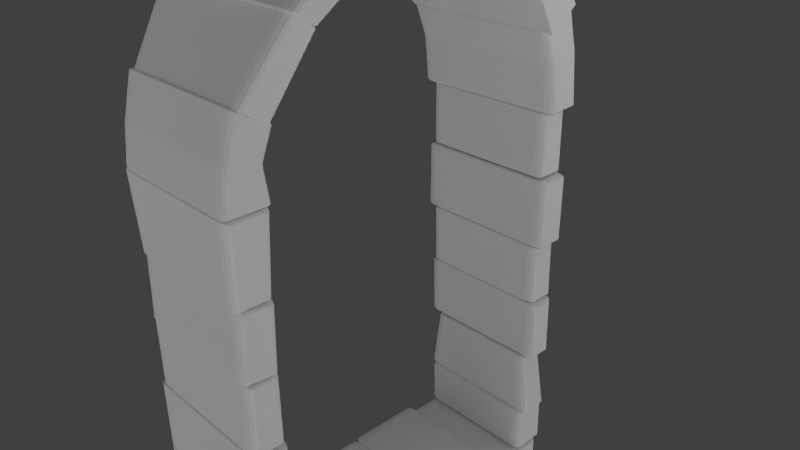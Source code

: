 # Source: medival_window_domed.blend  (saved by Blender 2.74.0; exported with 4.5.12 LTS)
import bpy
from mathutils import Matrix  # noqa: F401  (used for matrix-valued properties, if any)

bpy.ops.wm.read_factory_settings(use_empty=True)
scene = bpy.context.scene
scene.name = 'Scene'

# ---- collections
col_collection_1 = bpy.data.collections.new('Collection 1'); scene.collection.children.link(col_collection_1)

# ---- materials (node trees are filled in below, after node groups)
mat_rock_wall = bpy.data.materials.new('rock wall')
mat_rock_wall.alpha_threshold = 0.0
mat_rock_wall.use_transparent_shadow = False
mat_rock_wall.roughness = 0.5
mat_rock_wall.line_color = (0.0, 0.0, 0.0, 1.0)

# ---- material node trees

# ---- world
world_world = bpy.data.worlds.new('World'); scene.world = world_world
world_world.color = (0.05088, 0.05088, 0.05088)
world_world.use_sun_shadow = False
world_world.sun_shadow_jitter_overblur = 0.0
world_world.cycles.sampling_method = 'MANUAL'
world_world.cycles.sample_map_resolution = 256

# ---- cameras
cam_camera = bpy.data.cameras.new('Camera')
cam_camera.clip_end = 100.0
cam_camera.lens = 35.0
cam_camera.sensor_width = 32.0
cam_camera.sensor_height = 18.0
cam_camera.ortho_scale = 7.314
cam_camera.dof.focus_distance = 0.0
cam_camera.dof.aperture_fstop = 128.0

# ---- lights
light_lamp = bpy.data.lights.new('Lamp', 'AREA')
light_lamp.color = (0.6738, 0.6738, 0.6738)
light_lamp.transmission_factor = 0.0
light_lamp.cutoff_distance = 30.0
light_lamp.energy = 136.7
light_lamp.shadow_buffer_clip_start = 1.001
light_lamp.shadow_soft_size = 5.0
light_lamp.shadow_maximum_resolution = 0.006
light_lamp.use_absolute_resolution = True
light_lamp.size = 5.0
light_lamp.size_y = 0.1
light_lamp.cycles.use_multiple_importance_sampling = False
light_lamp_001 = bpy.data.lights.new('Lamp.001', 'SUN')
light_lamp_001.color = (0.6738, 0.6738, 0.6738)
light_lamp_001.transmission_factor = 0.0
light_lamp_001.cutoff_distance = 30.0
light_lamp_001.angle = 2.747
light_lamp_001.energy = 1.74
light_lamp_001.shadow_buffer_clip_start = 1.001
light_lamp_001.shadow_soft_size = 5.0
light_lamp_001.shadow_cascade_max_distance = 1000.0
light_lamp_001.cycles.use_multiple_importance_sampling = False
light_lamp_002 = bpy.data.lights.new('Lamp.002', 'SPOT')
light_lamp_002.color = (0.6738, 0.6738, 0.6738)
light_lamp_002.transmission_factor = 0.0
light_lamp_002.cutoff_distance = 30.0
light_lamp_002.energy = 174.0
light_lamp_002.shadow_buffer_clip_start = 1.001
light_lamp_002.shadow_soft_size = 5.0
light_lamp_002.shadow_maximum_resolution = 0.006
light_lamp_002.use_absolute_resolution = True
light_lamp_002.spot_size = 1.309
light_lamp_002.cycles.use_multiple_importance_sampling = False
light_lamp_003 = bpy.data.lights.new('Lamp.003', 'SPOT')
light_lamp_003.color = (0.6738, 0.6738, 0.6738)
light_lamp_003.transmission_factor = 0.0
light_lamp_003.cutoff_distance = 30.0
light_lamp_003.energy = 174.0
light_lamp_003.shadow_buffer_clip_start = 1.001
light_lamp_003.shadow_soft_size = 5.0
light_lamp_003.shadow_maximum_resolution = 0.006
light_lamp_003.use_absolute_resolution = True
light_lamp_003.spot_size = 1.309
light_lamp_003.cycles.use_multiple_importance_sampling = False

# ---- meshes
me_cube_016 = bpy.data.meshes.new('Cube.016')
me_cube_016.from_pydata([(-0.8905, 33.16, -2.306), (-0.8895, 34.71, -0.788), (0.8995, 34.7, -0.792), (0.8985, 33.16, -2.309), (-0.8905, 31.2, -1.896), (-0.8896, 32.74, -0.3785), (0.8994, 32.74, -0.3825), (0.8985, 31.19, -1.9), (-0.8392, 31.45, -4.025), (-0.8381, 33.28, -2.232), (0.8463, 33.27, -2.235), (0.8451, 31.45, -4.029), (-0.8393, 29.42, -3.603), (-0.8381, 31.25, -1.81), (0.8462, 31.24, -1.813), (0.8451, 29.42, -3.607), (-0.8381, 29.7, -5.636), (-0.837, 31.37, -4.001), (0.8429, 31.36, -4.005), (0.8419, 29.7, -5.639), (-0.8381, 27.86, -5.251), (-0.8371, 29.52, -3.617), (0.8429, 29.51, -3.62), (0.8418, 27.85, -5.255), (-0.8252, 27.98, -7.497), (-0.824, 29.89, -5.616), (0.8279, 29.89, -5.619), (0.8267, 27.97, -7.5), (-0.8252, 25.85, -7.054), (-0.824, 27.77, -5.173), (0.8278, 27.76, -5.177), (0.8266, 25.85, -7.058), (-0.7609, 26.27, -8.905), (-0.76, 27.78, -7.424), (0.7615, 27.77, -7.428), (0.7606, 26.27, -8.908), (-0.761, 24.6, -8.556), (-0.76, 26.11, -7.076), (0.7615, 26.1, -7.079), (0.7605, 24.6, -8.56), (-0.8536, 32.05, -1.129), (-0.8532, 32.77, -0.4233), (0.863, 32.76, -0.4271), (0.8626, 32.05, -1.132), (-0.8537, 29.58, -0.6136), (-0.8533, 30.29, 0.09169), (0.863, 30.29, 0.08791), (0.8625, 29.57, -0.6174), (-0.864, 29.47, -0.5961), (-0.8636, 30.19, 0.1177), (0.8733, 30.19, 0.1138), (0.8728, 29.46, -0.6), (-0.8559, 26.1, 0.1095), (-0.8554, 26.82, 0.8165), (0.8649, 26.81, 0.8127), (0.8644, 26.09, 0.1057), (-0.8538, 26.15, 0.1005), (-0.8534, 26.86, 0.8059), (0.8628, 26.86, 0.8021), (0.8624, 26.14, 0.09675), (-0.854, 22.63, 0.8329), (-0.8535, 23.35, 1.538), (0.8627, 23.34, 1.534), (0.8623, 22.63, 0.8291), (-0.8156, 22.69, 0.8394), (-0.8151, 23.38, 1.513), (0.8243, 23.37, 1.51), (0.8239, 22.69, 0.8358), (-0.8157, 19.33, 1.539), (-0.8152, 20.02, 2.213), (0.8242, 20.01, 2.209), (0.8238, 19.33, 1.535), (-0.8191, 19.44, 1.53), (-0.7979, 20.1, 2.271), (0.8126, 20.1, 2.223), (0.8121, 19.36, 1.497), (-0.8029, 16.24, 2.107), (-0.7817, 16.9, 2.848), (0.764, 16.97, 2.874), (0.7636, 16.23, 2.148), (-0.7834, 16.27, 2.126), (-0.7829, 17.04, 2.883), (0.7918, 17.03, 2.88), (0.7913, 16.26, 2.122), (-0.8191, 12.51, 2.837), (-0.8186, 13.4, 3.714), (0.8273, 13.39, 3.711), (0.8267, 12.5, 2.833), (-0.816, 12.5, 2.781), (-0.8154, 13.45, 3.69), (0.8241, 13.45, 3.686), (0.8235, 12.55, 2.836), (-0.8161, 9.454, 3.253), (-0.8157, 9.306, 4.147), (0.8237, 9.301, 4.143), (0.8233, 9.449, 3.249), (-0.816, 11.02, 3.209), (-0.8155, 11.55, 3.964), (0.8239, 11.54, 3.96), (0.8235, 11.01, 3.206), (-0.8176, 9.673, 3.313), (-0.8173, 9.486, 4.105), (0.7763, 9.482, 4.101), (0.7759, 9.668, 3.31), (-0.9309, 5.776, 3.108), (-0.9306, 5.429, 3.76), (0.8882, 5.524, 3.855), (0.8879, 6.018, 3.022), (-0.9339, 5.875, 3.151), (-0.9548, 5.684, 3.811), (0.8834, 5.631, 3.954), (0.9459, 5.87, 3.147), (-0.9349, 2.798, 2.068), (-0.9348, 1.515, 2.588), (0.945, 1.495, 2.692), (0.9449, 2.792, 2.064), (0.003043, 5.873, 3.149), (0.003411, 5.634, 3.956), (0.00209, 2.795, 2.066), (0.0022, 1.505, 2.64), (-0.9344, 4.178, 2.69), (-0.9342, 3.266, 3.306), (0.9456, 3.254, 3.351), (0.9454, 4.173, 2.686), (0.002779, 3.26, 3.328), (0.002585, 4.176, 2.688), (0.9229, 6.154, -3.861), (0.9229, 5.26, -4.65), (-0.9231, 5.261, -4.65), (-0.9231, 6.095, -3.912), (0.9228, 2.632, -2.68), (0.9228, 0.8332, -3.278), (-0.9232, 0.8342, -3.278), (-0.9231, 2.633, -2.681), (0.9229, 3.859, -3.253), (0.9229, 2.822, -4.011), (-0.9231, 2.823, -4.011), (-0.9231, 3.86, -3.254), (0.9886, 2.703, -2.768), (0.9886, 0.9606, -3.191), (-0.9889, 0.9606, -3.191), (-0.9889, 2.703, -2.768), (0.9888, 0.9319, -0.8934), (0.9888, -0.7761, -0.9889), (-0.9887, -0.9249, -1.074), (-0.9887, 0.9308, -0.893), (0.9886, 1.51, -2.065), (0.9886, -0.2729, -2.283), (-0.9889, -0.3414, -2.322), (-0.9889, 1.508, -2.064), (-0.9889, 0.9606, -3.191), (-0.9889, 2.703, -2.768), (-0.9887, -0.9249, -1.074), (-0.9887, 0.9308, -0.893), (-0.9889, -0.3414, -2.322), (-0.9889, 1.508, -2.064), (1.0, 0.8111, -0.9599), (1.0, -0.8168, -1.126), (-0.9999, -0.8168, -1.126), (-0.9999, 0.8111, -0.9599), (1.0, 1.133, 0.6852), (1.0, -0.5555, 0.8764), (-1.0, -0.7633, 0.8203), (-1.0, 1.133, 0.6852), (5.779e-05, 0.8111, -0.9599), (5.761e-05, -0.8168, -1.126), (2.384e-07, 1.133, 0.6852), (-5.364e-07, -0.6594, 0.8484), (1.0, 0.7648, -0.1902), (1.0, -0.8907, -0.1936), (-1.0, -0.9852, -0.2191), (-1.0, 0.7648, -0.1902), (-2.44e-07, -0.9379, -0.2063), (2.059e-07, 0.7648, -0.1902), (-0.9348, 3.02, 2.201), (-0.9347, 1.675, 2.764), (0.9393, 1.67, 2.76), (0.9392, 3.015, 2.197), (-0.9359, 1.135, 0.5717), (-0.9361, -0.7341, 0.7523), (0.938, -0.8865, 0.8479), (0.9381, 1.13, 0.5676), (0.002186, 3.018, 2.199), (0.002283, 1.673, 2.762), (0.001124, 1.132, 0.5696), (0.0009751, -0.8103, 0.8001), (-0.9354, 1.825, 1.384), (-0.9354, 0.2579, 1.802), (0.9386, 0.1935, 1.845), (0.9386, 1.82, 1.379), (0.001622, 0.2257, 1.823), (0.001619, 1.822, 1.381), (-0.8205, 8.598, -5.253), (-0.8201, 9.283, -4.579), (0.8194, 9.279, -4.583), (0.819, 8.594, -5.257), (-0.8206, 5.405, -4.589), (-0.8202, 6.091, -3.915), (0.8193, 6.087, -3.919), (0.8189, 5.401, -4.592), (-0.8875, 12.12, -6.006), (-0.887, 12.84, -5.272), (0.8866, 12.83, -5.276), (0.8862, 12.11, -6.01), (-0.8876, 8.642, -5.309), (-0.8871, 9.361, -4.576), (0.8865, 9.355, -4.58), (0.886, 8.637, -5.313), (-0.8051, 15.32, -6.658), (-0.8047, 16.01, -6.001), (0.8045, 16.01, -6.005), (0.8041, 15.31, -6.661), (-0.8052, 12.16, -5.973), (-0.8048, 12.85, -5.317), (0.8044, 12.85, -5.32), (0.804, 12.15, -5.977), (-0.8427, 18.6, -7.313), (-0.8424, 19.24, -6.702), (0.8423, 19.24, -6.706), (0.8419, 18.59, -7.317), (-0.8428, 15.37, -6.614), (-0.8424, 16.02, -6.003), (0.8422, 16.01, -6.007), (0.8418, 15.36, -6.618), (-0.8201, 22.03, -8.089), (-0.8196, 22.78, -7.377), (0.8198, 22.77, -7.381), (0.8194, 22.02, -8.092), (-0.7108, 18.67, -7.306), (-0.7104, 19.33, -6.689), (0.7104, 19.32, -6.692), (0.71, 18.67, -7.309), (-0.767, 24.39, -8.65), (-0.7665, 25.27, -7.822), (0.7669, 25.26, -7.825), (0.7664, 24.39, -8.653), (-0.7671, 21.91, -8.111), (-0.7665, 22.78, -7.283), (0.7669, 22.78, -7.287), (0.7663, 21.9, -8.115)], [], [(0, 1, 2, 3), (4, 7, 6, 5), (0, 4, 5, 1), (1, 5, 6, 2), (2, 6, 7, 3), (4, 0, 3, 7), (8, 9, 10, 11), (12, 15, 14, 13), (8, 12, 13, 9), (9, 13, 14, 10), (10, 14, 15, 11), (12, 8, 11, 15), (16, 17, 18, 19), (20, 23, 22, 21), (16, 20, 21, 17), (17, 21, 22, 18), (18, 22, 23, 19), (20, 16, 19, 23), (24, 25, 26, 27), (28, 31, 30, 29), (24, 28, 29, 25), (25, 29, 30, 26), (26, 30, 31, 27), (28, 24, 27, 31), (32, 33, 34, 35), (36, 39, 38, 37), (32, 36, 37, 33), (33, 37, 38, 34), (34, 38, 39, 35), (36, 32, 35, 39), (40, 41, 42, 43), (44, 47, 46, 45), (40, 44, 45, 41), (41, 45, 46, 42), (42, 46, 47, 43), (44, 40, 43, 47), (48, 49, 50, 51), (52, 55, 54, 53), (48, 52, 53, 49), (49, 53, 54, 50), (50, 54, 55, 51), (52, 48, 51, 55), (56, 57, 58, 59), (60, 63, 62, 61), (56, 60, 61, 57), (57, 61, 62, 58), (58, 62, 63, 59), (60, 56, 59, 63), (64, 65, 66, 67), (68, 71, 70, 69), (64, 68, 69, 65), (65, 69, 70, 66), (66, 70, 71, 67), (68, 64, 67, 71), (72, 73, 74, 75), (76, 79, 78, 77), (72, 76, 77, 73), (73, 77, 78, 74), (74, 78, 79, 75), (76, 72, 75, 79), (80, 81, 82, 83), (84, 87, 86, 85), (80, 84, 85, 81), (81, 85, 86, 82), (82, 86, 87, 83), (84, 80, 83, 87), (88, 89, 90, 91), (92, 95, 94, 93), (96, 92, 93, 97), (97, 93, 94, 98), (98, 94, 95, 99), (96, 88, 91, 99), (88, 96, 97, 89), (89, 97, 98, 90), (90, 98, 99, 91), (92, 96, 99, 95), (100, 101, 102, 103), (104, 107, 106, 105), (100, 104, 105, 101), (101, 105, 106, 102), (102, 106, 107, 103), (104, 100, 103, 107), (116, 117, 110, 111), (118, 115, 114, 119), (120, 112, 113, 121), (124, 119, 114, 122), (122, 114, 115, 123), (125, 116, 111, 123), (108, 109, 117, 116), (112, 118, 119, 113), (121, 113, 119, 124), (120, 108, 116, 125), (108, 120, 121, 109), (117, 124, 122, 110), (110, 122, 123, 111), (118, 125, 123, 115), (109, 121, 124, 117), (112, 120, 125, 118), (126, 127, 128, 129), (130, 133, 132, 131), (134, 130, 131, 135), (135, 131, 132, 136), (136, 132, 133, 137), (134, 126, 129, 137), (126, 134, 135, 127), (127, 135, 136, 128), (128, 136, 137, 129), (130, 134, 137, 133), (138, 139, 140, 141), (142, 145, 144, 143), (146, 142, 143, 147), (147, 143, 144, 148), (146, 138, 141, 149), (138, 146, 147, 139), (139, 147, 148, 140), (142, 146, 149, 145), (154, 152, 153, 155), (150, 154, 155, 151), (164, 165, 158, 159), (166, 163, 162, 167), (168, 160, 161, 169), (172, 167, 162, 170), (170, 162, 163, 171), (173, 164, 159, 171), (156, 157, 165, 164), (160, 166, 167, 161), (169, 161, 167, 172), (168, 156, 164, 173), (156, 168, 169, 157), (165, 172, 170, 158), (158, 170, 171, 159), (166, 173, 171, 163), (157, 169, 172, 165), (160, 168, 173, 166), (182, 183, 176, 177), (184, 181, 180, 185), (186, 178, 179, 187), (190, 185, 180, 188), (188, 180, 181, 189), (191, 182, 177, 189), (174, 175, 183, 182), (178, 184, 185, 179), (187, 179, 185, 190), (186, 174, 182, 191), (174, 186, 187, 175), (183, 190, 188, 176), (176, 188, 189, 177), (184, 191, 189, 181), (175, 187, 190, 183), (178, 186, 191, 184), (192, 193, 194, 195), (196, 199, 198, 197), (192, 196, 197, 193), (193, 197, 198, 194), (194, 198, 199, 195), (196, 192, 195, 199), (200, 201, 202, 203), (204, 207, 206, 205), (200, 204, 205, 201), (201, 205, 206, 202), (202, 206, 207, 203), (204, 200, 203, 207), (208, 209, 210, 211), (212, 215, 214, 213), (208, 212, 213, 209), (209, 213, 214, 210), (210, 214, 215, 211), (212, 208, 211, 215), (216, 217, 218, 219), (220, 223, 222, 221), (216, 220, 221, 217), (217, 221, 222, 218), (218, 222, 223, 219), (220, 216, 219, 223), (224, 225, 226, 227), (228, 231, 230, 229), (224, 228, 229, 225), (225, 229, 230, 226), (226, 230, 231, 227), (228, 224, 227, 231), (232, 233, 234, 235), (236, 239, 238, 237), (232, 236, 237, 233), (233, 237, 238, 234), (234, 238, 239, 235), (236, 232, 235, 239)])
_uv = me_cube_016.uv_layers.new(name='UVMap')
_uv.uv.foreach_set('vector', [0.8911, 0.6805, 1.089, 0.6805, 1.089, 0.7568, 0.8911, 0.7568, 0.8787, 0.6773, 1.092, 0.6743, 1.107, 0.7568, 0.8936, 0.7598, 0.8841, 0.8561, 0.7887, 0.8561, 0.7887, 0.7608, 0.8841, 0.7608, 0.8673, 0.766, 0.8673, 0.6617, 1.097, 0.6617, 1.097, 0.766, 1.035, 0.7713, 0.917, 0.7713, 0.917, 0.6534, 1.035, 0.6534, 0.3333, 0.3333, 0.6667, 0.3333, 0.6667, 0.6667, 0.3333, 0.6667, 0.4503, 0.3586, 0.6061, 0.4003, 0.5372, 0.4834, 0.3814, 0.4417, 0.6571, 0.4364, 0.577, 0.5106, 0.4018, 0.4179, 0.4819, 0.3437, 0.6431, 0.4025, 0.6555, 0.474, 0.391, 0.4486, 0.3786, 0.3771, 2.98e-08, 0.3333, 0.0, 1.291e-07, 0.3333, 0.0, 0.3333, 0.3333, 0.5654, 0.4721, 0.4491, 0.4383, 0.4719, 0.3542, 0.5882, 0.388, 0.3333, 0.3333, 0.6667, 0.3333, 0.6667, 0.6667, 0.3333, 0.6667, 0.3575, 0.5565, 0.3545, 0.5033, 0.4602, 0.5027, 0.4632, 0.556, 0.3371, 0.4836, 0.5295, 0.4816, 0.5333, 0.5789, 0.341, 0.5809, 0.4724, 0.5864, 0.3635, 0.5864, 0.3635, 0.4774, 0.4724, 0.4774, 2.98e-08, 0.3333, 0.0, 1.291e-07, 0.3333, 0.0, 0.3333, 0.3333, 0.487, 0.5909, 0.3691, 0.5909, 0.3691, 0.4729, 0.487, 0.4729, 0.3333, 0.3333, 0.6667, 0.3333, 0.6667, 0.6667, 0.3333, 0.6667, 0.4028, 0.1623, 0.5203, 0.1623, 0.5203, 0.2798, 0.4028, 0.2798, 0.6772, 0.3295, 0.4853, 0.359, 0.4612, 0.289, 0.6531, 0.2595, 0.5394, 0.2998, 0.4064, 0.2998, 0.4064, 0.1668, 0.5394, 0.1668, 2.98e-08, 0.3333, 0.0, 1.291e-07, 0.3333, 0.0, 0.3333, 0.3333, 0.6477, 0.2611, 0.6262, 0.3397, 0.5305, 0.3495, 0.5133, 0.2865, 0.3333, 0.3333, 0.6667, 0.3333, 0.6667, 0.6667, 0.3333, 0.6667, 0.8867, 0.6725, 0.846, 0.6072, 1.006, 0.5074, 1.047, 0.5727, 1.103, 0.5223, 0.9183, 0.6828, 0.8647, 0.6327, 1.049, 0.4722, 0.997, 0.6156, 0.9114, 0.6156, 0.9114, 0.53, 0.997, 0.53, 2.98e-08, 0.3333, 0.0, 1.291e-07, 0.3333, 0.0, 0.3333, 0.3333, 1.007, 0.6184, 0.9319, 0.6803, 0.87, 0.6048, 0.9455, 0.5429, 1.018, 0.5756, 0.9243, 0.6554, 0.8595, 0.6073, 0.9531, 0.5275, 1.987e-08, 0.6667, 0.3333, 0.6667, 0.3333, 1.0, 0.0, 1.0, 0.3333, 0.3333, 0.3333, 0.6667, 4.967e-08, 0.6667, 0.0, 0.3333, 0.5604, 0.6412, 0.4806, 0.6412, 0.4806, 0.5613, 0.5604, 0.5613, 0.8201, 0.8355, 0.8008, 0.8911, 0.5913, 0.8904, 0.6107, 0.8348, 0.5465, 0.6278, 0.4854, 0.6278, 0.4854, 0.5668, 0.5465, 0.5668, 0.6095, 0.7399, 0.701, 0.7399, 0.701, 0.9105, 0.6095, 0.9105, 0.6667, 8.941e-08, 1.0, 0.0, 1.0, 0.4501, 0.6667, 0.4501, 0.9968, 0.5, 0.9968, 0.9458, 0.6667, 0.9458, 0.6667, 0.5, 0.5886, 0.48, 0.3977, 0.4413, 0.4151, 0.3663, 0.6052, 0.4074, 0.4018, 0.4349, 0.4436, 0.3556, 0.5911, 0.4041, 0.5507, 0.4839, 0.4518, 0.3762, 0.5755, 0.3924, 0.565, 0.4741, 0.4413, 0.4587, 0.4447, 0.3638, 0.6198, 0.3811, 0.608, 0.4978, 0.4329, 0.4795, 1.987e-08, 0.6667, 0.3333, 0.6667, 0.3333, 1.0, 0.0, 1.0, 0.3333, 0.3333, 0.3333, 0.6667, 4.967e-08, 0.6667, 0.0, 0.3333, 0.2983, 0.6849, 0.5142, 0.6925, 0.5157, 0.7491, 0.2998, 0.7415, 0.3091, 0.7536, 0.2959, 0.6767, 0.511, 0.6835, 0.5242, 0.7604, 0.5128, 0.7441, 0.3447, 0.7441, 0.3447, 0.6712, 0.5128, 0.6712, 0.2944, 0.6842, 0.5129, 0.6663, 0.5195, 0.7468, 0.301, 0.7647, 1.987e-08, 0.6667, 0.3333, 0.6667, 0.3333, 1.0, 0.0, 1.0, 0.3333, 0.3333, 0.3333, 0.6667, 4.967e-08, 0.6667, 0.0, 0.3333, 0.5602, 0.1018, 0.7405, 0.1018, 0.7405, 0.02998, 0.5602, 0.02998, 0.8635, 0.7638, 0.8635, 0.664, 1.076, 0.664, 1.076, 0.7638, 0.5642, 0.2335, 0.3605, 0.24, 0.3584, 0.1711, 0.562, 0.1647, 0.3663, 0.241, 0.3727, 0.169, 0.5438, 0.1699, 0.5374, 0.2419, 0.6751, 0.3463, 0.6751, 0.678, 0.3542, 0.665, 0.35, 0.3326, 0.0, 0.3586, 0.312, 0.3751, 0.312, 0.7076, 0.004134, 0.6903, 0.8993, 0.2645, 0.8993, 0.3451, 0.8149, 0.339, 0.8149, 0.2585, 0.8653, 0.4984, 0.8949, 0.596, 0.7692, 0.6333, 0.7345, 0.5377, 0.9214, 0.2739, 0.8901, 0.3678, 0.7908, 0.3346, 0.8222, 0.2408, 0.9165, 0.2759, 0.909, 0.3482, 0.7798, 0.3282, 0.7925, 0.2569, 0.0, 0.0, 1.0, 0.0, 1.0, 1.0, 0.0, 1.0, 0.0, 0.0, 1.0, 0.0, 1.0, 1.0, 0.0, 1.0, 0.5214, 0.7547, 0.3217, 0.7069, 0.3309, 0.6685, 0.5306, 0.7163, 0.5512, 0.7541, 0.5272, 0.6838, 0.2888, 0.684, 0.3129, 0.7542, 0.8447, 0.1951, 0.9875, 0.2078, 0.9723, 0.2537, 0.8295, 0.241, 0.2995, 0.727, 0.3274, 0.6758, 0.5233, 0.7012, 0.4954, 0.7524, 0.0, 0.0, 1.0, 0.0, 1.0, 1.0, 0.0, 1.0, 0.0, 0.0, 1.0, 0.0, 1.0, 1.0, 0.0, 1.0, 0.5132, 0.4421, 0.4504, 0.4339, 0.4361, 0.3631, 0.5274, 0.3844, 0.5206, 0.379, 0.6011, 0.3918, 0.5768, 0.4694, 0.4963, 0.4566, 0.5569, 0.3972, 0.6609, 0.4115, 0.5868, 0.4836, 0.525, 0.4581, 0.424, 0.4091, 0.4425, 0.3611, 0.5985, 0.3937, 0.581, 0.438, 0.5763, 0.4802, 0.5132, 0.4421, 0.5274, 0.3844, 0.606, 0.4117, 0.4467, 0.3673, 0.5206, 0.379, 0.4963, 0.4566, 0.4224, 0.4449, 0.4559, 0.3773, 0.5569, 0.3972, 0.525, 0.4581, 0.4321, 0.4546, 0.4106, 0.4428, 0.424, 0.4091, 0.581, 0.438, 0.5676, 0.4718, 0.9796, 0.0, 0.9796, 0.467, 0.6819, 0.467, 0.6819, 1.57e-08, 0.3417, 0.0567, 0.6819, 0.0, 0.6819, 0.5007, 0.3418, 0.4472, 0.3585, 0.4669, 0.5341, 0.48, 0.532, 0.5825, 0.3457, 0.5888, 0.3461, 0.4656, 0.5135, 0.4831, 0.4931, 0.5961, 0.3345, 0.565, 0.4893, 0.4937, 0.4921, 0.5766, 0.3696, 0.5803, 0.3755, 0.5028, 0.3502, 0.5829, 0.3516, 0.4799, 0.5073, 0.4678, 0.5144, 0.5626, 0.9854, 0.2088, 0.695, 0.2031, 0.6974, 0.008179, 0.988, 0.0, 0.6872, 0.7175, 0.6872, 0.9263, 0.3565, 0.9265, 0.374, 0.7175, 0.285, 0.7985, 0.3265, 1.0, 0.03097, 0.9883, 0.0, 0.7457, 0.5162, 0.4204, 0.4287, 0.3935, 0.4511, 0.3551, 0.537, 0.3818, 0.517, 0.4821, 0.4073, 0.4678, 0.4175, 0.3768, 0.5102, 0.3976, 0.5105, 0.4309, 0.5067, 0.4866, 0.4307, 0.4815, 0.4345, 0.4258, 0.9828, 0.4164, 0.7455, 0.4164, 0.695, 0.2031, 0.9854, 0.2088, 0.6872, 0.51, 0.6872, 0.7175, 0.374, 0.7175, 0.3916, 0.5098, 0.4954, 0.4588, 0.4065, 0.4316, 0.4287, 0.3935, 0.5162, 0.4204, 0.586, 0.436, 0.5823, 0.4917, 0.5067, 0.4866, 0.5105, 0.4309, 0.3265, 0.6061, 0.285, 0.7985, 0.0, 0.7457, 0.1051, 0.4987, 0.618, 0.454, 0.5162, 0.4204, 0.537, 0.3818, 0.6364, 0.4177, 0.647, 0.4753, 0.517, 0.4821, 0.5102, 0.3976, 0.6049, 0.3955, 0.5144, 0.3728, 0.5105, 0.4309, 0.4345, 0.4258, 0.4384, 0.3677, 0.5915, 0.4926, 0.4954, 0.4588, 0.5162, 0.4204, 0.618, 0.454, 0.5899, 0.3778, 0.586, 0.436, 0.5105, 0.4309, 0.5144, 0.3728, 1.0, 0.0, 1.0, 0.3865, 0.7086, 0.3866, 0.7086, 0.02488, 0.2914, 0.9396, 0.0, 0.9396, 1.303e-07, 0.4978, 0.2914, 0.4978, 0.8882, 0.182, 0.9461, 0.1749, 0.9728, 0.261, 0.8869, 0.2594, 0.4244, 0.6736, 0.508, 0.6778, 0.5078, 0.7528, 0.4242, 0.7486, 0.4186, 0.6792, 0.5132, 0.6985, 0.4588, 0.7561, 0.3975, 0.737, 0.3975, 0.6598, 0.5214, 0.6621, 0.517, 0.7651, 0.3929, 0.7627, 0.7988, 0.1641, 0.8882, 0.182, 0.8869, 0.2594, 0.7921, 0.24, 0.3265, 0.6687, 0.4244, 0.6736, 0.4242, 0.7486, 0.3264, 0.7437, 0.3091, 0.671, 0.4186, 0.6792, 0.3975, 0.737, 0.2953, 0.7252, 0.3181, 0.6579, 0.3975, 0.6598, 0.3929, 0.7627, 0.3135, 0.7608, 0.0, 0.3864, 0.3181, 0.3863, 0.3181, 0.7007, 0.0, 0.7008, 0.9993, 0.6855, 0.9993, 0.9999, 0.6951, 1.0, 0.7274, 0.6854, 0.5157, 0.3962, 0.5714, 0.3847, 0.5719, 0.4601, 0.5107, 0.4785, 0.5397, 0.3845, 0.5764, 0.3924, 0.5581, 0.4564, 0.5231, 0.4487, 0.5556, 0.4541, 0.545, 0.4848, 0.4505, 0.4522, 0.4612, 0.4214, 0.4798, 0.3672, 0.5157, 0.3962, 0.5107, 0.4785, 0.4652, 0.4542, 0.5217, 0.4545, 0.4964, 0.4472, 0.5134, 0.3793, 0.5369, 0.3864, 0.5766, 0.3933, 0.5556, 0.4541, 0.4612, 0.4214, 0.4822, 0.3606, 0.4951, 0.4569, 0.3803, 0.4476, 0.4059, 0.3697, 0.5507, 0.3949, 0.5968, 0.5005, 0.4951, 0.4569, 0.5507, 0.3949, 0.6641, 0.4191, 0.7076, 0.2469, 1.0, 0.2469, 1.0, 0.4939, 0.7076, 0.4939, 0.6997, 0.7529, 0.6997, 0.9998, 0.36, 1.0, 0.3781, 0.7529, 0.7997, 0.5434, 0.8377, 0.522, 0.8549, 0.5769, 0.8079, 0.5992, 0.809, 0.5725, 0.8151, 0.6023, 0.7763, 0.6087, 0.7704, 0.5795, 0.7731, 0.5454, 0.8406, 0.5283, 0.8952, 0.5949, 0.8324, 0.6033, 0.802, 0.5752, 0.7874, 0.5442, 0.8713, 0.5178, 0.8859, 0.5488, 0.7076, 1.766e-07, 1.0, 0.0, 1.0, 0.2469, 0.7076, 0.2469, 0.6997, 0.506, 0.6997, 0.7529, 0.3781, 0.7529, 0.3961, 0.5059, 0.8476, 0.5656, 0.8539, 0.5958, 0.8151, 0.6023, 0.809, 0.5725, 0.7205, 0.6065, 0.706, 0.5755, 0.7874, 0.5442, 0.802, 0.5752, 0.7645, 0.5497, 0.7997, 0.5434, 0.8079, 0.5992, 0.7651, 0.6062, 0.8044, 0.5471, 0.809, 0.5725, 0.7704, 0.5795, 0.766, 0.5545, 0.7261, 0.5724, 0.7731, 0.5454, 0.8324, 0.6033, 0.7893, 0.623, 0.8151, 0.6062, 0.802, 0.5752, 0.8859, 0.5488, 0.899, 0.5798, 0.8429, 0.5397, 0.8476, 0.5656, 0.809, 0.5725, 0.8044, 0.5471, 0.7337, 0.6375, 0.7205, 0.6065, 0.802, 0.5752, 0.8151, 0.6062, 0.7073, 0.2403, 1.0, 0.2403, 1.0, 0.4807, 0.7073, 0.4807, 0.3361, 0.7485, 0.3361, 0.9888, 0.0, 0.989, 0.01866, 0.7485, 0.6769, 0.0724, 0.5941, 0.08299, 0.5852, -0.003184, 0.6935, -0.01272, 0.6544, 0.01812, 0.7561, 0.02735, 0.7463, 0.1002, 0.6459, 0.09092, 0.3355, 0.2634, 0.3971, 0.2631, 0.4002, 0.3463, 0.3513, 0.3397, 0.6585, 0.03921, 0.7308, 0.03921, 0.7308, 0.1038, 0.6585, 0.1038, 0.7073, 1.146e-07, 1.0, 0.0, 1.0, 0.2403, 0.7073, 0.2403, 0.3361, 0.5082, 0.3361, 0.7485, 0.01866, 0.7485, 0.03732, 0.508, 0.6629, -0.05467, 0.7658, -0.04554, 0.7561, 0.02735, 0.6544, 0.01812, 0.6585, -0.02533, 0.7308, -0.02533, 0.7308, 0.03921, 0.6585, 0.03921, 0.767, 0.08247, 0.6769, 0.0724, 0.6935, -0.01272, 0.7998, -0.0004461, 0.5518, 0.007321, 0.6544, 0.01812, 0.6459, 0.09092, 0.5447, 0.08008, 0.2761, 0.281, 0.3355, 0.2634, 0.3513, 0.3397, 0.2989, 0.351, 0.5918, 0.03921, 0.6585, 0.03921, 0.6585, 0.1038, 0.5918, 0.1038, 0.5589, -0.06544, 0.6629, -0.05467, 0.6544, 0.01812, 0.5518, 0.007321, 0.5918, -0.02533, 0.6585, -0.02533, 0.6585, 0.03921, 0.5918, 0.03921, 0.0, 0.0, 1.0, 0.0, 1.0, 1.0, 0.0, 1.0, 0.0, 0.0, 1.0, 0.0, 1.0, 1.0, 0.0, 1.0, 0.518, 0.1695, 0.5126, 0.2607, 0.3759, 0.2524, 0.3813, 0.1613, 0.3894, 0.1744, 0.5281, 0.1707, 0.5305, 0.2632, 0.3918, 0.2669, 0.4995, 0.1823, 0.4817, 0.2607, 0.3641, 0.234, 0.3819, 0.1556, 0.2835, 0.3541, 0.2784, 0.2747, 0.3975, 0.267, 0.4026, 0.3464, 1.987e-08, 0.6667, 0.3333, 0.6667, 0.3333, 1.0, 0.0, 1.0, 0.3333, 0.3333, 0.3333, 0.6667, 4.967e-08, 0.6667, 0.0, 0.3333, 0.3862, 0.7532, 0.3893, 0.8494, 0.2982, 0.8527, 0.2951, 0.7565, 0.4294, 0.7656, 0.4274, 0.8494, 0.2636, 0.8486, 0.2656, 0.7648, 0.857, 0.5864, 0.7918, 0.6275, 0.7507, 0.5623, 0.8159, 0.5212, 0.9124, 0.347, 0.9065, 0.2583, 0.779, 0.2592, 0.7849, 0.348, 0.0, 0.0, 0.0, 0.0, 0.0, 0.0, 0.0, 0.0, 0.0, 0.0, 0.0, 0.0, 0.0, 0.0, 0.0, 0.0, 0.8043, 0.864, 0.8042, 0.7578, 0.8831, 0.7577, 0.8833, 0.8639, 0.7761, 0.8373, 0.7761, 0.7672, 0.906, 0.7672, 0.906, 0.8373, 0.4881, 0.1541, 0.5095, 0.2664, 0.3972, 0.2879, 0.3758, 0.1755, 0.775, 0.852, 0.7699, 0.765, 0.8969, 0.7613, 0.902, 0.8483, 1.987e-08, 0.6667, 0.3333, 0.6667, 0.3333, 1.0, 0.0, 1.0, 0.3333, 0.3333, 0.3333, 0.6667, 4.967e-08, 0.6667, 0.0, 0.3333, 0.8911, 0.3539, 0.8003, 0.3539, 0.8003, 0.2631, 0.8911, 0.2631, 0.5676, 0.8263, 0.5734, 0.8947, 0.487, 0.9005, 0.4811, 0.8321, 0.9075, 0.5699, 0.7575, 0.6459, 0.7241, 0.5799, 0.8741, 0.5039, 0.7914, 0.2642, 0.9186, 0.2642, 0.9186, 0.3529, 0.7914, 0.3529, 0.6667, 7.215e-08, 1.0, 0.0, 1.0, 0.4842, 0.6667, 0.4842, 0.6667, 0.9038, 0.6667, 0.4842, 0.9555, 0.4842, 0.9555, 0.9038, 0.9725, 0.2618, 0.8078, 0.2431, 0.8189, 0.1755, 0.9853, 0.1838, 0.8492, 0.1763, 0.9533, 0.1765, 0.9558, 0.2366, 0.8522, 0.2456, 0.937, 0.2554, 0.8266, 0.2363, 0.8348, 0.1721, 0.9464, 0.1815, 0.8161, 0.1734, 1.005, 0.1815, 0.9906, 0.2605, 0.8039, 0.2419, 1.987e-08, 0.6667, 0.3333, 0.6667, 0.3333, 1.0, 0.0, 1.0, 0.3333, 0.3333, 0.3333, 0.6667, 4.967e-08, 0.6667, 0.0, 0.3333, 0.6487, 0.8595, 0.6033, 0.7805, 0.6822, 0.7351, 0.7277, 0.814, 0.5813, 0.8182, 0.5813, 0.7466, 0.7313, 0.7466, 0.7313, 0.8182, 0.7078, 0.8192, 0.6282, 0.8192, 0.6282, 0.7396, 0.7078, 0.7396, 0.5832, 0.8166, 0.5836, 0.7495, 0.7293, 0.7498, 0.7289, 0.8169])
me_cube_016.materials.append(mat_rock_wall)
me_cube_016.use_remesh_preserve_volume = False
me_cube_016.use_remesh_preserve_attributes = False
me_cube_016.use_mirror_vertex_groups = False
me_cube_016.update()

# ---- objects
ob_lamp = bpy.data.objects.new('Lamp', light_lamp)
ob_camera = bpy.data.objects.new('Camera', cam_camera)
ob_cube_016 = bpy.data.objects.new('Cube.016', me_cube_016)
ob_lamp_001 = bpy.data.objects.new('Lamp.001', light_lamp_001)
ob_lamp_002 = bpy.data.objects.new('Lamp.002', light_lamp_002)
ob_lamp_003 = bpy.data.objects.new('Lamp.003', light_lamp_003)

# ---- transforms, parenting, visibility, modifiers, constraints
ob_lamp.location = (4.098, 5.142, 6.425)
ob_lamp.rotation_euler = (0.4017, 0.544, 1.599)
ob_lamp.scale = (1.006, 1.006, 1.006)
ob_lamp.lock_rotations_4d = False
ob_lamp.empty_display_type = 'ARROWS'
ob_lamp.color = (0.0, 0.0, 0.0, 0.0)
ob_lamp.lineart.crease_threshold = 0.0
ob_camera.location = (7.523, -6.544, 5.375)
ob_camera.rotation_euler = (1.109, 0.01082, 0.8149)
ob_camera.scale = (1.006, 1.006, 1.006)
ob_camera.lock_rotations_4d = False
ob_camera.empty_display_type = 'ARROWS'
ob_camera.color = (0.0, 0.0, 0.0, 0.0)
ob_camera.display_type = 'WIRE'
ob_camera.lineart.crease_threshold = 0.0
ob_cube_016.location = (-0.001779, 0.7116, 4.033)
ob_cube_016.rotation_euler = (-1.139, 0.0001372, 3.143)
ob_cube_016.scale = (1.227, 0.2632, 0.5817)
ob_cube_016.lock_rotations_4d = False
ob_cube_016.empty_display_type = 'ARROWS'
ob_cube_016.lineart.crease_threshold = 0.0
_vg = ob_cube_016.vertex_groups.new(name='Group')
_m = ob_cube_016.modifiers.new('Bevel', 'BEVEL')
_m.width = 0.118
_m.width_pct = 0.118
_m.segments = 3
_m.limit_method = 'NONE'
_m.spread = 0.0
ob_lamp_001.location = (1.087, -0.2134, -1.463)
ob_lamp_001.rotation_euler = (3.937, 0.7074, 3.495)
ob_lamp_001.scale = (1.006, 1.006, 1.006)
ob_lamp_001.lock_rotations_4d = False
ob_lamp_001.empty_display_type = 'ARROWS'
ob_lamp_001.color = (0.0, 0.0, 0.0, 0.0)
ob_lamp_001.lineart.crease_threshold = 0.0
ob_lamp_002.location = (-4.909, 4.094, 6.425)
ob_lamp_002.rotation_euler = (5.53, -0.1372, 0.8622)
ob_lamp_002.scale = (1.006, 1.006, 1.006)
ob_lamp_002.lock_rotations_4d = False
ob_lamp_002.empty_display_type = 'ARROWS'
ob_lamp_002.color = (0.0, 0.0, 0.0, 0.0)
ob_lamp_002.lineart.crease_threshold = 0.0
ob_lamp_003.location = (-4.909, -4.605, 6.425)
ob_lamp_003.rotation_euler = (7.012, 0.5099, 4.887)
ob_lamp_003.scale = (1.006, 1.006, 1.006)
ob_lamp_003.lock_rotations_4d = False
ob_lamp_003.empty_display_type = 'ARROWS'
ob_lamp_003.color = (0.0, 0.0, 0.0, 0.0)
ob_lamp_003.lineart.crease_threshold = 0.0

# ---- collection membership
col_collection_1.objects.link(ob_lamp)
col_collection_1.objects.link(ob_camera)
col_collection_1.objects.link(ob_cube_016)
col_collection_1.objects.link(ob_lamp_001)
col_collection_1.objects.link(ob_lamp_002)
col_collection_1.objects.link(ob_lamp_003)

# ---- scene / render settings (as saved in the file)
scene.camera = ob_camera
scene.frame_start = 1; scene.frame_end = 250; scene.frame_set(1)
scene.render.engine = 'BLENDER_EEVEE_NEXT'
scene.render.resolution_percentage = 50
scene.render.dither_intensity = 0.0
scene.cycles.use_denoising = False
scene.cycles.samples = 10
scene.cycles.sampling_pattern = 'TABULATED_SOBOL'
scene.cycles.light_sampling_threshold = 0.0
scene.cycles.use_adaptive_sampling = False
scene.cycles.use_light_tree = False
scene.cycles.blur_glossy = 0.0
scene.cycles.volume_bounces = 1
scene.cycles.pixel_filter_type = 'GAUSSIAN'
scene.cycles.sample_clamp_indirect = 0.0
scene.view_settings.view_transform = 'Standard'
bpy.context.view_layer.update()
